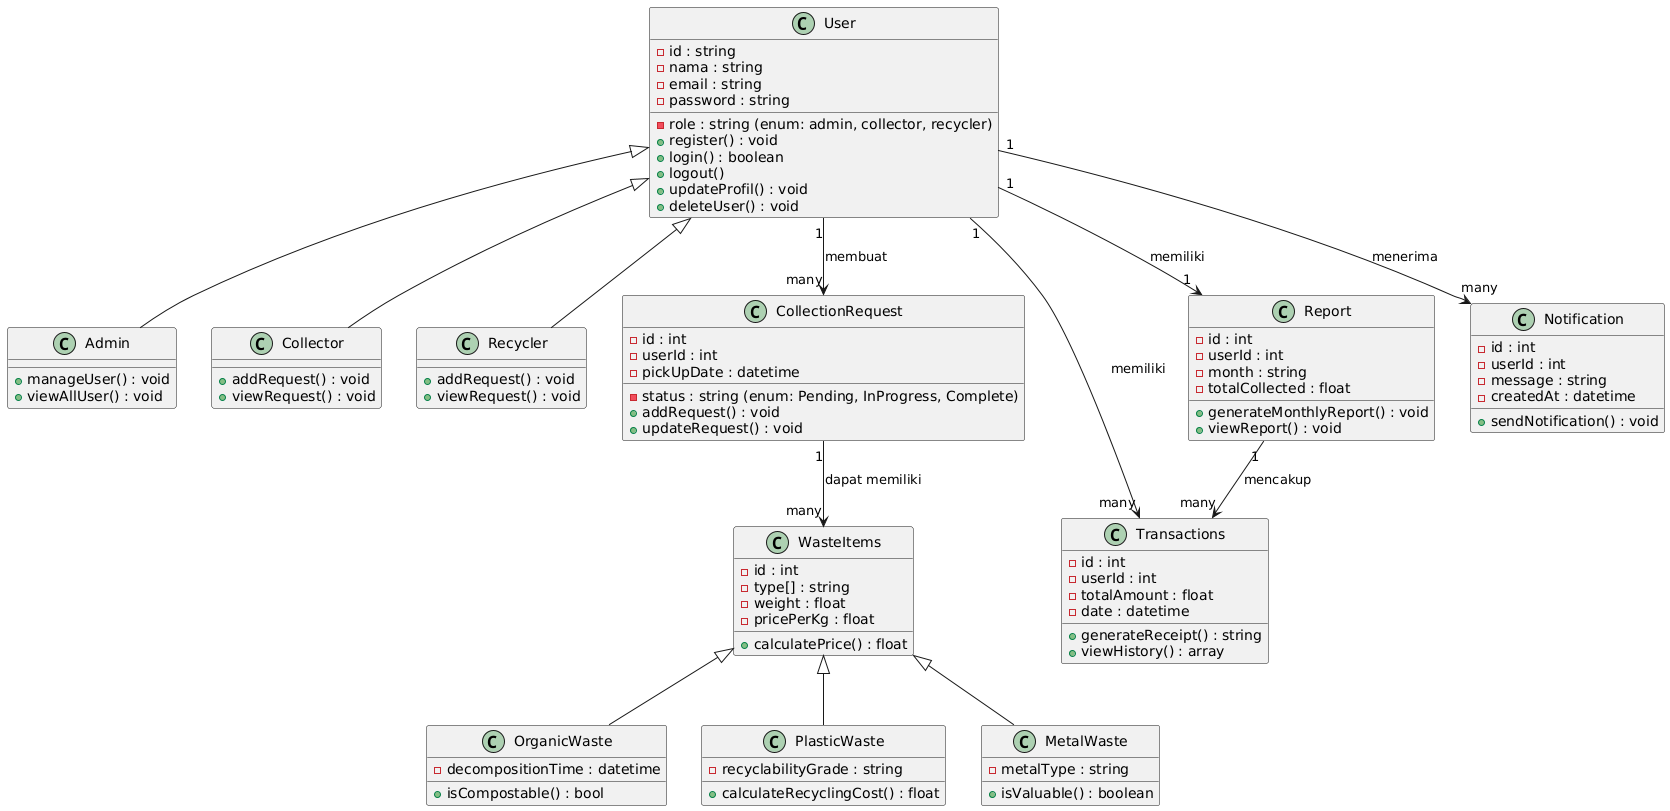

The diagram above was rendered by PlantUML. Its source (embedded in the PNG):
@startuml
class User {
    - id : string
    - nama : string
    - email : string
    - password : string
    - role : string (enum: admin, collector, recycler)
    + register() : void
    + login() : boolean
    + logout()
    + updateProfil() : void
    + deleteUser() : void
}

class Admin {
    + manageUser() : void
    + viewAllUser() : void
}

class Collector {
    + addRequest() : void
    + viewRequest() : void
}

class Recycler {
    + addRequest() : void
    + viewRequest() : void
}

class WasteItems {
    - id : int
    - type[] : string
    - weight : float
    - pricePerKg : float
    + calculatePrice() : float
}

class OrganicWaste {
    - decompositionTime : datetime
    + isCompostable() : bool
}

class PlasticWaste {
    - recyclabilityGrade : string
    + calculateRecyclingCost() : float
}

class MetalWaste {
    - metalType : string
    + isValuable() : boolean
}

class CollectionRequest {
    - id : int
    - userId : int
    - pickUpDate : datetime
    - status : string (enum: Pending, InProgress, Complete)
    + addRequest() : void
    + updateRequest() : void
}

class Transactions {
    - id : int
    - userId : int
    - totalAmount : float
    - date : datetime
    + generateReceipt() : string
    + viewHistory() : array
}

class Report {
    - id : int
    - userId : int
    - month : string
    - totalCollected : float
    + generateMonthlyReport() : void
    + viewReport() : void
}

class Notification {
    - id : int
    - userId : int
    - message : string
    - createdAt : datetime
    + sendNotification() : void
}

User <|-- Admin
User <|-- Collector
User <|-- Recycler

WasteItems <|-- OrganicWaste
WasteItems <|-- MetalWaste
WasteItems <|-- PlasticWaste

User "1" --> "many" CollectionRequest : membuat
User "1" --> "many" Transactions : memiliki
User "1" --> "1" Report : memiliki
User "1" --> "many" Notification : menerima

CollectionRequest "1" --> "many" WasteItems : dapat memiliki
Report "1" --> "many" Transactions : mencakup
@enduml